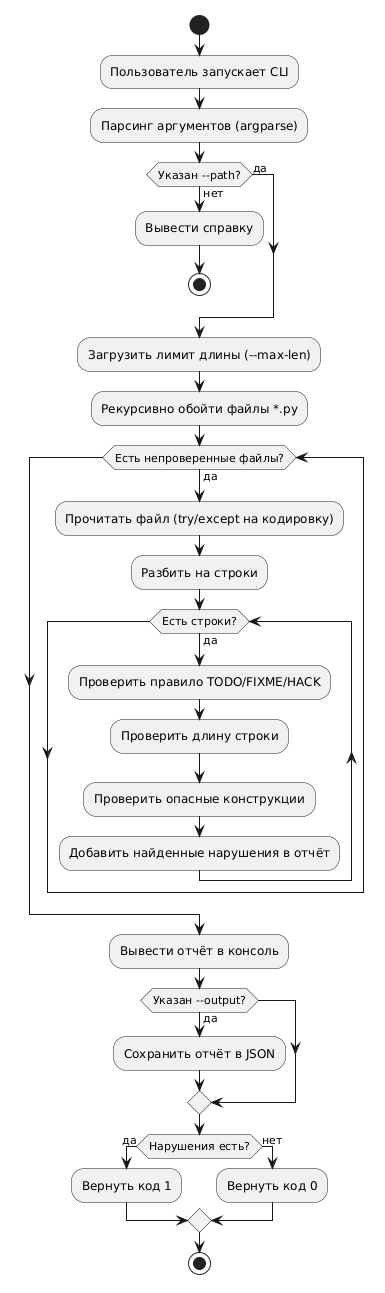

The diagram above was rendered by PlantUML. Its source (embedded in the PNG):
@startuml
start
:Пользователь запускает CLI;
:Парсинг аргументов (argparse);
if (Указан --path?) then (нет)
  :Вывести справку;
  stop
else (да)
endif
:Загрузить лимит длины (--max-len);
:Рекурсивно обойти файлы *.py;
while (Есть непроверенные файлы?) is (да)
  :Прочитать файл (try/except на кодировку);
  :Разбить на строки;
  while (Есть строки?) is (да)
    :Проверить правило TODO/FIXME/HACK;
    :Проверить длину строки;
    :Проверить опасные конструкции;
    :Добавить найденные нарушения в отчёт;
  endwhile
endwhile
:Вывести отчёт в консоль;
if (Указан --output?) then (да)
  :Сохранить отчёт в JSON;
endif
if (Нарушения есть?) then (да)
  :Вернуть код 1;
else (нет)
  :Вернуть код 0;
endif
stop
@enduml